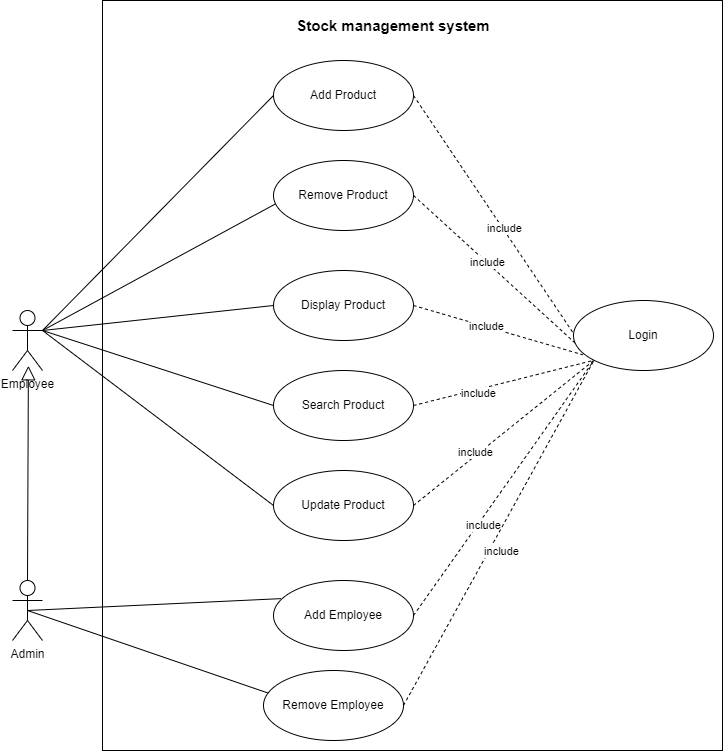

The diagram above was exported from draw.io. Its source (the exported page's mxGraphModel, read from the mxfile embedded in the PNG):
<mxGraphModel dx="1888" dy="660" grid="1" gridSize="10" guides="1" tooltips="1" connect="1" arrows="1" fold="1" page="1" pageScale="1" pageWidth="850" pageHeight="1100" math="0" shadow="0">
  <root>
    <mxCell id="0" />
    <mxCell id="1" parent="0" />
    <mxCell id="0xtAHGVEqRXIEYJUMxeC-44" style="edgeStyle=none;rounded=0;orthogonalLoop=1;jettySize=auto;html=1;exitX=1;exitY=0.3333333333333333;exitDx=0;exitDy=0;exitPerimeter=0;entryX=0;entryY=0.5;entryDx=0;entryDy=0;shadow=0;endArrow=none;endFill=0;strokeColor=#000000;strokeWidth=1;elbow=vertical;" parent="1" source="0xtAHGVEqRXIEYJUMxeC-1" target="0xtAHGVEqRXIEYJUMxeC-3" edge="1">
      <mxGeometry relative="1" as="geometry" />
    </mxCell>
    <mxCell id="0xtAHGVEqRXIEYJUMxeC-45" style="edgeStyle=none;rounded=0;orthogonalLoop=1;jettySize=auto;html=1;exitX=1;exitY=0.3333333333333333;exitDx=0;exitDy=0;exitPerimeter=0;entryX=0.017;entryY=0.617;entryDx=0;entryDy=0;entryPerimeter=0;shadow=0;endArrow=none;endFill=0;strokeColor=#000000;strokeWidth=1;elbow=vertical;" parent="1" source="0xtAHGVEqRXIEYJUMxeC-1" target="0xtAHGVEqRXIEYJUMxeC-4" edge="1">
      <mxGeometry relative="1" as="geometry" />
    </mxCell>
    <mxCell id="0xtAHGVEqRXIEYJUMxeC-46" style="edgeStyle=none;rounded=0;orthogonalLoop=1;jettySize=auto;html=1;exitX=1;exitY=0.3333333333333333;exitDx=0;exitDy=0;exitPerimeter=0;entryX=0;entryY=0.5;entryDx=0;entryDy=0;shadow=0;endArrow=none;endFill=0;strokeColor=#000000;strokeWidth=1;elbow=vertical;" parent="1" source="0xtAHGVEqRXIEYJUMxeC-1" target="0xtAHGVEqRXIEYJUMxeC-5" edge="1">
      <mxGeometry relative="1" as="geometry" />
    </mxCell>
    <mxCell id="0xtAHGVEqRXIEYJUMxeC-47" style="edgeStyle=none;rounded=0;orthogonalLoop=1;jettySize=auto;html=1;exitX=1;exitY=0.3333333333333333;exitDx=0;exitDy=0;exitPerimeter=0;entryX=0;entryY=0.5;entryDx=0;entryDy=0;shadow=0;endArrow=none;endFill=0;strokeColor=#000000;strokeWidth=1;elbow=vertical;" parent="1" source="0xtAHGVEqRXIEYJUMxeC-1" target="0xtAHGVEqRXIEYJUMxeC-7" edge="1">
      <mxGeometry relative="1" as="geometry" />
    </mxCell>
    <mxCell id="0xtAHGVEqRXIEYJUMxeC-48" style="edgeStyle=none;rounded=0;orthogonalLoop=1;jettySize=auto;html=1;exitX=1;exitY=0.3333333333333333;exitDx=0;exitDy=0;exitPerimeter=0;entryX=0;entryY=0.5;entryDx=0;entryDy=0;shadow=0;endArrow=none;endFill=0;strokeColor=#000000;strokeWidth=1;elbow=vertical;" parent="1" source="0xtAHGVEqRXIEYJUMxeC-1" target="0xtAHGVEqRXIEYJUMxeC-8" edge="1">
      <mxGeometry relative="1" as="geometry" />
    </mxCell>
    <mxCell id="0xtAHGVEqRXIEYJUMxeC-1" value="Employee" style="shape=umlActor;verticalLabelPosition=bottom;verticalAlign=top;html=1;" parent="1" vertex="1">
      <mxGeometry x="-740" y="360" width="30" height="60" as="geometry" />
    </mxCell>
    <mxCell id="0xtAHGVEqRXIEYJUMxeC-56" style="edgeStyle=none;rounded=0;orthogonalLoop=1;jettySize=auto;html=1;exitX=1;exitY=0.5;exitDx=0;exitDy=0;entryX=0.066;entryY=0.667;entryDx=0;entryDy=0;entryPerimeter=0;shadow=0;endArrow=none;endFill=0;strokeColor=#000000;strokeWidth=1;elbow=vertical;dashed=1;" parent="1" source="0xtAHGVEqRXIEYJUMxeC-3" target="0xtAHGVEqRXIEYJUMxeC-16" edge="1">
      <mxGeometry relative="1" as="geometry" />
    </mxCell>
    <mxCell id="0xtAHGVEqRXIEYJUMxeC-63" value="include" style="edgeLabel;html=1;align=center;verticalAlign=middle;resizable=0;points=[];" parent="0xtAHGVEqRXIEYJUMxeC-56" vertex="1" connectable="0">
      <mxGeometry x="0.0535" y="1" relative="1" as="geometry">
        <mxPoint as="offset" />
      </mxGeometry>
    </mxCell>
    <mxCell id="0xtAHGVEqRXIEYJUMxeC-3" value="Add Product" style="ellipse;whiteSpace=wrap;html=1;" parent="1" vertex="1">
      <mxGeometry x="-479" y="110" width="140" height="70" as="geometry" />
    </mxCell>
    <mxCell id="0xtAHGVEqRXIEYJUMxeC-55" style="edgeStyle=none;rounded=0;orthogonalLoop=1;jettySize=auto;html=1;exitX=1;exitY=0.5;exitDx=0;exitDy=0;entryX=0;entryY=1;entryDx=0;entryDy=0;shadow=0;endArrow=none;endFill=0;strokeColor=#000000;strokeWidth=1;elbow=vertical;dashed=1;" parent="1" source="0xtAHGVEqRXIEYJUMxeC-4" target="0xtAHGVEqRXIEYJUMxeC-16" edge="1">
      <mxGeometry relative="1" as="geometry" />
    </mxCell>
    <mxCell id="0xtAHGVEqRXIEYJUMxeC-62" value="include" style="edgeLabel;html=1;align=center;verticalAlign=middle;resizable=0;points=[];" parent="0xtAHGVEqRXIEYJUMxeC-55" vertex="1" connectable="0">
      <mxGeometry x="-0.1893" relative="1" as="geometry">
        <mxPoint as="offset" />
      </mxGeometry>
    </mxCell>
    <mxCell id="0xtAHGVEqRXIEYJUMxeC-4" value="Remove Product" style="ellipse;whiteSpace=wrap;html=1;" parent="1" vertex="1">
      <mxGeometry x="-479" y="210" width="140" height="70" as="geometry" />
    </mxCell>
    <mxCell id="0xtAHGVEqRXIEYJUMxeC-54" style="edgeStyle=none;rounded=0;orthogonalLoop=1;jettySize=auto;html=1;exitX=1;exitY=0.5;exitDx=0;exitDy=0;shadow=0;endArrow=none;endFill=0;strokeColor=#000000;strokeWidth=1;elbow=vertical;dashed=1;entryX=0.066;entryY=0.775;entryDx=0;entryDy=0;entryPerimeter=0;" parent="1" source="0xtAHGVEqRXIEYJUMxeC-5" target="0xtAHGVEqRXIEYJUMxeC-16" edge="1">
      <mxGeometry relative="1" as="geometry">
        <mxPoint x="-159" y="410" as="targetPoint" />
      </mxGeometry>
    </mxCell>
    <mxCell id="0xtAHGVEqRXIEYJUMxeC-61" value="include" style="edgeLabel;html=1;align=center;verticalAlign=middle;resizable=0;points=[];" parent="0xtAHGVEqRXIEYJUMxeC-54" vertex="1" connectable="0">
      <mxGeometry x="-0.146" relative="1" as="geometry">
        <mxPoint as="offset" />
      </mxGeometry>
    </mxCell>
    <mxCell id="0xtAHGVEqRXIEYJUMxeC-5" value="Display Product" style="ellipse;whiteSpace=wrap;html=1;" parent="1" vertex="1">
      <mxGeometry x="-479" y="320" width="140" height="70" as="geometry" />
    </mxCell>
    <mxCell id="0xtAHGVEqRXIEYJUMxeC-33" style="edgeStyle=none;rounded=0;orthogonalLoop=1;jettySize=auto;html=1;exitX=0.5;exitY=0.5;exitDx=0;exitDy=0;exitPerimeter=0;entryX=0.053;entryY=0.259;entryDx=0;entryDy=0;entryPerimeter=0;shadow=0;endArrow=none;endFill=0;strokeColor=#000000;strokeWidth=1;elbow=vertical;" parent="1" source="0xtAHGVEqRXIEYJUMxeC-6" target="0xtAHGVEqRXIEYJUMxeC-9" edge="1">
      <mxGeometry relative="1" as="geometry" />
    </mxCell>
    <mxCell id="0xtAHGVEqRXIEYJUMxeC-34" style="edgeStyle=none;rounded=0;orthogonalLoop=1;jettySize=auto;html=1;exitX=0.5;exitY=0.5;exitDx=0;exitDy=0;exitPerimeter=0;entryX=0.034;entryY=0.323;entryDx=0;entryDy=0;entryPerimeter=0;shadow=0;endArrow=none;endFill=0;strokeColor=#000000;strokeWidth=1;elbow=vertical;" parent="1" source="0xtAHGVEqRXIEYJUMxeC-6" target="0xtAHGVEqRXIEYJUMxeC-10" edge="1">
      <mxGeometry relative="1" as="geometry" />
    </mxCell>
    <mxCell id="0xtAHGVEqRXIEYJUMxeC-6" value="Admin" style="shape=umlActor;verticalLabelPosition=bottom;verticalAlign=top;html=1;" parent="1" vertex="1">
      <mxGeometry x="-740" y="630" width="30" height="60" as="geometry" />
    </mxCell>
    <mxCell id="0xtAHGVEqRXIEYJUMxeC-53" style="edgeStyle=none;rounded=0;orthogonalLoop=1;jettySize=auto;html=1;exitX=1;exitY=0.5;exitDx=0;exitDy=0;entryX=0;entryY=1;entryDx=0;entryDy=0;shadow=0;endArrow=none;endFill=0;strokeColor=#000000;strokeWidth=1;elbow=vertical;dashed=1;" parent="1" source="0xtAHGVEqRXIEYJUMxeC-7" target="0xtAHGVEqRXIEYJUMxeC-16" edge="1">
      <mxGeometry relative="1" as="geometry" />
    </mxCell>
    <mxCell id="0xtAHGVEqRXIEYJUMxeC-60" value="include" style="edgeLabel;html=1;align=center;verticalAlign=middle;resizable=0;points=[];" parent="0xtAHGVEqRXIEYJUMxeC-53" vertex="1" connectable="0">
      <mxGeometry x="-0.2868" y="-4" relative="1" as="geometry">
        <mxPoint as="offset" />
      </mxGeometry>
    </mxCell>
    <mxCell id="0xtAHGVEqRXIEYJUMxeC-7" value="Search Product" style="ellipse;whiteSpace=wrap;html=1;" parent="1" vertex="1">
      <mxGeometry x="-479" y="420" width="140" height="70" as="geometry" />
    </mxCell>
    <mxCell id="0xtAHGVEqRXIEYJUMxeC-52" style="edgeStyle=none;rounded=0;orthogonalLoop=1;jettySize=auto;html=1;exitX=1;exitY=0.5;exitDx=0;exitDy=0;entryX=0;entryY=1;entryDx=0;entryDy=0;shadow=0;endArrow=none;endFill=0;strokeColor=#000000;strokeWidth=1;elbow=vertical;dashed=1;" parent="1" source="0xtAHGVEqRXIEYJUMxeC-8" target="0xtAHGVEqRXIEYJUMxeC-16" edge="1">
      <mxGeometry relative="1" as="geometry" />
    </mxCell>
    <mxCell id="0xtAHGVEqRXIEYJUMxeC-59" value="include" style="edgeLabel;html=1;align=center;verticalAlign=middle;resizable=0;points=[];" parent="0xtAHGVEqRXIEYJUMxeC-52" vertex="1" connectable="0">
      <mxGeometry x="-0.2971" y="3" relative="1" as="geometry">
        <mxPoint as="offset" />
      </mxGeometry>
    </mxCell>
    <mxCell id="0xtAHGVEqRXIEYJUMxeC-8" value="Update Product" style="ellipse;whiteSpace=wrap;html=1;" parent="1" vertex="1">
      <mxGeometry x="-479" y="520" width="140" height="70" as="geometry" />
    </mxCell>
    <mxCell id="0xtAHGVEqRXIEYJUMxeC-50" style="edgeStyle=none;rounded=0;orthogonalLoop=1;jettySize=auto;html=1;exitX=1;exitY=0.5;exitDx=0;exitDy=0;entryX=0;entryY=1;entryDx=0;entryDy=0;shadow=0;endArrow=none;endFill=0;strokeColor=#000000;strokeWidth=1;elbow=vertical;dashed=1;" parent="1" source="0xtAHGVEqRXIEYJUMxeC-9" target="0xtAHGVEqRXIEYJUMxeC-16" edge="1">
      <mxGeometry relative="1" as="geometry" />
    </mxCell>
    <mxCell id="0xtAHGVEqRXIEYJUMxeC-58" value="include" style="edgeLabel;html=1;align=center;verticalAlign=middle;resizable=0;points=[];" parent="0xtAHGVEqRXIEYJUMxeC-50" vertex="1" connectable="0">
      <mxGeometry x="-0.2712" y="-5" relative="1" as="geometry">
        <mxPoint as="offset" />
      </mxGeometry>
    </mxCell>
    <mxCell id="0xtAHGVEqRXIEYJUMxeC-9" value="Add Employee" style="ellipse;whiteSpace=wrap;html=1;" parent="1" vertex="1">
      <mxGeometry x="-479" y="630" width="140" height="70" as="geometry" />
    </mxCell>
    <mxCell id="0xtAHGVEqRXIEYJUMxeC-49" style="edgeStyle=none;rounded=0;orthogonalLoop=1;jettySize=auto;html=1;exitX=1;exitY=0.5;exitDx=0;exitDy=0;entryX=0;entryY=1;entryDx=0;entryDy=0;shadow=0;endArrow=none;endFill=0;strokeColor=#000000;strokeWidth=1;elbow=vertical;dashed=1;" parent="1" source="0xtAHGVEqRXIEYJUMxeC-10" target="0xtAHGVEqRXIEYJUMxeC-16" edge="1">
      <mxGeometry relative="1" as="geometry" />
    </mxCell>
    <mxCell id="0xtAHGVEqRXIEYJUMxeC-57" value="include" style="edgeLabel;html=1;align=center;verticalAlign=middle;resizable=0;points=[];" parent="0xtAHGVEqRXIEYJUMxeC-49" vertex="1" connectable="0">
      <mxGeometry x="-0.074" y="-10" relative="1" as="geometry">
        <mxPoint y="1" as="offset" />
      </mxGeometry>
    </mxCell>
    <mxCell id="0xtAHGVEqRXIEYJUMxeC-10" value="Remove Employee" style="ellipse;whiteSpace=wrap;html=1;" parent="1" vertex="1">
      <mxGeometry x="-489" y="720" width="140" height="70" as="geometry" />
    </mxCell>
    <mxCell id="0xtAHGVEqRXIEYJUMxeC-15" value="" style="endArrow=block;endFill=0;endSize=12;html=1;rounded=0;entryX=0.53;entryY=0.922;entryDx=0;entryDy=0;entryPerimeter=0;exitX=0.5;exitY=0;exitDx=0;exitDy=0;exitPerimeter=0;" parent="1" source="0xtAHGVEqRXIEYJUMxeC-6" target="0xtAHGVEqRXIEYJUMxeC-1" edge="1">
      <mxGeometry width="160" relative="1" as="geometry">
        <mxPoint x="-724.67" y="470" as="sourcePoint" />
        <mxPoint x="-724.67" y="310" as="targetPoint" />
      </mxGeometry>
    </mxCell>
    <mxCell id="0xtAHGVEqRXIEYJUMxeC-16" value="Login" style="ellipse;whiteSpace=wrap;html=1;" parent="1" vertex="1">
      <mxGeometry x="-179" y="350" width="140" height="70" as="geometry" />
    </mxCell>
    <mxCell id="0xtAHGVEqRXIEYJUMxeC-100" value="" style="html=1;fillColor=none;strokeColor=default;" parent="1" vertex="1">
      <mxGeometry x="-650" y="50" width="620" height="750" as="geometry" />
    </mxCell>
    <mxCell id="hYDyW3fqm2FCB8LoWhgW-38" value="Stock management system" style="text;html=1;strokeColor=none;fillColor=none;align=center;verticalAlign=middle;whiteSpace=wrap;rounded=0;fontStyle=1;fontSize=15;" parent="1" vertex="1">
      <mxGeometry x="-479" y="60" width="240" height="30" as="geometry" />
    </mxCell>
  </root>
</mxGraphModel>